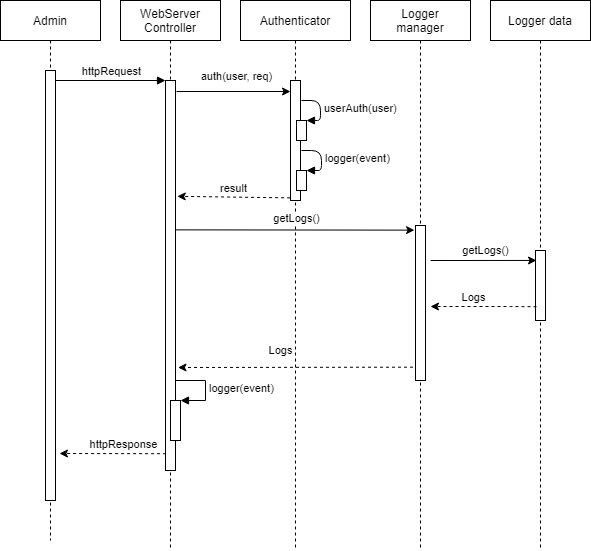

The diagram above was exported from draw.io. Its source (the exported page's mxGraphModel, read from the mxfile embedded in the PNG):
<mxGraphModel dx="1038" dy="579" grid="1" gridSize="10" guides="1" tooltips="1" connect="1" arrows="1" fold="1" page="1" pageScale="1" pageWidth="827" pageHeight="1169" math="0" shadow="0">
  <root>
    <mxCell id="0" />
    <mxCell id="1" parent="0" />
    <mxCell id="GtTn2gQva67wWuG-oEjh-2" value="Admin" style="shape=umlLifeline;perimeter=lifelinePerimeter;container=1;collapsible=0;recursiveResize=0;shadow=0;strokeWidth=1;" vertex="1" parent="1">
      <mxGeometry x="30" y="80" width="100" height="540" as="geometry" />
    </mxCell>
    <mxCell id="GtTn2gQva67wWuG-oEjh-3" value="" style="points=[];perimeter=orthogonalPerimeter;shadow=0;strokeWidth=1;" vertex="1" parent="GtTn2gQva67wWuG-oEjh-2">
      <mxGeometry x="45" y="70" width="10" height="430" as="geometry" />
    </mxCell>
    <mxCell id="GtTn2gQva67wWuG-oEjh-4" value="WebServer &#10;Controller" style="shape=umlLifeline;perimeter=lifelinePerimeter;container=1;collapsible=0;recursiveResize=0;shadow=0;strokeWidth=1;" vertex="1" parent="1">
      <mxGeometry x="150" y="80" width="100" height="550" as="geometry" />
    </mxCell>
    <mxCell id="GtTn2gQva67wWuG-oEjh-5" value="" style="points=[];perimeter=orthogonalPerimeter;shadow=0;strokeWidth=1;" vertex="1" parent="GtTn2gQva67wWuG-oEjh-4">
      <mxGeometry x="45" y="80" width="10" height="390" as="geometry" />
    </mxCell>
    <mxCell id="GtTn2gQva67wWuG-oEjh-57" value="" style="html=1;points=[];perimeter=orthogonalPerimeter;" vertex="1" parent="GtTn2gQva67wWuG-oEjh-4">
      <mxGeometry x="50" y="400" width="10" height="40" as="geometry" />
    </mxCell>
    <mxCell id="GtTn2gQva67wWuG-oEjh-58" value="logger(event)" style="edgeStyle=orthogonalEdgeStyle;html=1;align=left;spacingLeft=2;endArrow=block;rounded=0;entryX=1;entryY=0;" edge="1" target="GtTn2gQva67wWuG-oEjh-57" parent="GtTn2gQva67wWuG-oEjh-4">
      <mxGeometry relative="1" as="geometry">
        <mxPoint x="55" y="380" as="sourcePoint" />
        <Array as="points">
          <mxPoint x="85" y="380" />
        </Array>
      </mxGeometry>
    </mxCell>
    <mxCell id="GtTn2gQva67wWuG-oEjh-8" value="" style="verticalAlign=bottom;endArrow=block;entryX=0;entryY=0;shadow=0;strokeWidth=1;" edge="1" parent="1">
      <mxGeometry relative="1" as="geometry">
        <mxPoint x="85" y="160.0000000000001" as="sourcePoint" />
        <mxPoint x="195" y="160.0000000000001" as="targetPoint" />
      </mxGeometry>
    </mxCell>
    <mxCell id="GtTn2gQva67wWuG-oEjh-9" value="httpRequest" style="edgeLabel;html=1;align=center;verticalAlign=middle;resizable=0;points=[];" vertex="1" connectable="0" parent="GtTn2gQva67wWuG-oEjh-8">
      <mxGeometry x="0.3294" y="-1" relative="1" as="geometry">
        <mxPoint x="-18" y="-11" as="offset" />
      </mxGeometry>
    </mxCell>
    <mxCell id="GtTn2gQva67wWuG-oEjh-10" value="Authenticator" style="shape=umlLifeline;perimeter=lifelinePerimeter;container=1;collapsible=0;recursiveResize=0;shadow=0;strokeWidth=1;" vertex="1" parent="1">
      <mxGeometry x="270" y="80" width="110" height="550" as="geometry" />
    </mxCell>
    <mxCell id="GtTn2gQva67wWuG-oEjh-11" value="" style="points=[];perimeter=orthogonalPerimeter;shadow=0;strokeWidth=1;" vertex="1" parent="GtTn2gQva67wWuG-oEjh-10">
      <mxGeometry x="50" y="80" width="10" height="120" as="geometry" />
    </mxCell>
    <mxCell id="GtTn2gQva67wWuG-oEjh-12" value="" style="html=1;points=[];perimeter=orthogonalPerimeter;" vertex="1" parent="GtTn2gQva67wWuG-oEjh-10">
      <mxGeometry x="56" y="120" width="10" height="20" as="geometry" />
    </mxCell>
    <mxCell id="GtTn2gQva67wWuG-oEjh-13" value="userAuth(user)" style="edgeStyle=orthogonalEdgeStyle;html=1;align=left;spacingLeft=2;endArrow=block;entryX=1;entryY=0;" edge="1" parent="GtTn2gQva67wWuG-oEjh-10" target="GtTn2gQva67wWuG-oEjh-12">
      <mxGeometry relative="1" as="geometry">
        <mxPoint x="61" y="100" as="sourcePoint" />
        <Array as="points">
          <mxPoint x="80" y="100" />
          <mxPoint x="80" y="120" />
        </Array>
      </mxGeometry>
    </mxCell>
    <mxCell id="GtTn2gQva67wWuG-oEjh-14" value="" style="html=1;points=[];perimeter=orthogonalPerimeter;" vertex="1" parent="GtTn2gQva67wWuG-oEjh-10">
      <mxGeometry x="56" y="170" width="10" height="20" as="geometry" />
    </mxCell>
    <mxCell id="GtTn2gQva67wWuG-oEjh-15" value="logger(event)" style="edgeStyle=orthogonalEdgeStyle;html=1;align=left;spacingLeft=2;endArrow=block;entryX=1;entryY=0;" edge="1" parent="GtTn2gQva67wWuG-oEjh-10" target="GtTn2gQva67wWuG-oEjh-14">
      <mxGeometry relative="1" as="geometry">
        <mxPoint x="61" y="150" as="sourcePoint" />
        <Array as="points">
          <mxPoint x="81" y="150" />
          <mxPoint x="81" y="170" />
        </Array>
      </mxGeometry>
    </mxCell>
    <mxCell id="GtTn2gQva67wWuG-oEjh-24" value="" style="endArrow=classic;html=1;exitX=0;exitY=0.914;exitDx=0;exitDy=0;exitPerimeter=0;dashed=1;" edge="1" parent="GtTn2gQva67wWuG-oEjh-10">
      <mxGeometry width="50" height="50" relative="1" as="geometry">
        <mxPoint x="172.5" y="366.6700000000001" as="sourcePoint" />
        <mxPoint x="-62.5" y="367" as="targetPoint" />
      </mxGeometry>
    </mxCell>
    <mxCell id="GtTn2gQva67wWuG-oEjh-25" value="Logs" style="edgeLabel;html=1;align=center;verticalAlign=middle;resizable=0;points=[];" vertex="1" connectable="0" parent="GtTn2gQva67wWuG-oEjh-24">
      <mxGeometry x="-0.1869" y="1" relative="1" as="geometry">
        <mxPoint x="-37" y="-18" as="offset" />
      </mxGeometry>
    </mxCell>
    <mxCell id="GtTn2gQva67wWuG-oEjh-16" value="" style="endArrow=classic;html=1;" edge="1" parent="1">
      <mxGeometry width="50" height="50" relative="1" as="geometry">
        <mxPoint x="206" y="171" as="sourcePoint" />
        <mxPoint x="320" y="171" as="targetPoint" />
      </mxGeometry>
    </mxCell>
    <mxCell id="GtTn2gQva67wWuG-oEjh-17" value="auth(user, req)" style="edgeLabel;html=1;align=center;verticalAlign=middle;resizable=0;points=[];" vertex="1" connectable="0" parent="GtTn2gQva67wWuG-oEjh-16">
      <mxGeometry x="0.3934" relative="1" as="geometry">
        <mxPoint x="-20" y="-16" as="offset" />
      </mxGeometry>
    </mxCell>
    <mxCell id="GtTn2gQva67wWuG-oEjh-18" value="" style="endArrow=classic;html=1;entryX=1.18;entryY=0.297;entryDx=0;entryDy=0;entryPerimeter=0;dashed=1;exitX=-0.04;exitY=0.978;exitDx=0;exitDy=0;exitPerimeter=0;" edge="1" parent="1" source="GtTn2gQva67wWuG-oEjh-11" target="GtTn2gQva67wWuG-oEjh-5">
      <mxGeometry width="50" height="50" relative="1" as="geometry">
        <mxPoint x="400" y="300" as="sourcePoint" />
        <mxPoint x="450" y="250" as="targetPoint" />
      </mxGeometry>
    </mxCell>
    <mxCell id="GtTn2gQva67wWuG-oEjh-19" value="result" style="edgeLabel;html=1;align=center;verticalAlign=middle;resizable=0;points=[];" vertex="1" connectable="0" parent="GtTn2gQva67wWuG-oEjh-18">
      <mxGeometry x="0.3504" y="-1" relative="1" as="geometry">
        <mxPoint x="19" y="-8" as="offset" />
      </mxGeometry>
    </mxCell>
    <mxCell id="GtTn2gQva67wWuG-oEjh-20" value="Logger &#10;manager" style="shape=umlLifeline;perimeter=lifelinePerimeter;container=1;collapsible=0;recursiveResize=0;shadow=0;strokeWidth=1;" vertex="1" parent="1">
      <mxGeometry x="400" y="80" width="100" height="550" as="geometry" />
    </mxCell>
    <mxCell id="GtTn2gQva67wWuG-oEjh-21" value="" style="points=[];perimeter=orthogonalPerimeter;shadow=0;strokeWidth=1;" vertex="1" parent="GtTn2gQva67wWuG-oEjh-20">
      <mxGeometry x="45" y="225" width="10" height="155" as="geometry" />
    </mxCell>
    <mxCell id="GtTn2gQva67wWuG-oEjh-22" value="" style="endArrow=classic;html=1;entryX=-0.1;entryY=0.03;entryDx=0;entryDy=0;entryPerimeter=0;exitX=0.94;exitY=0.383;exitDx=0;exitDy=0;exitPerimeter=0;" edge="1" parent="1" source="GtTn2gQva67wWuG-oEjh-5" target="GtTn2gQva67wWuG-oEjh-21">
      <mxGeometry width="50" height="50" relative="1" as="geometry">
        <mxPoint x="210" y="316" as="sourcePoint" />
        <mxPoint x="450" y="320" as="targetPoint" />
      </mxGeometry>
    </mxCell>
    <mxCell id="GtTn2gQva67wWuG-oEjh-23" value="getLogs()" style="edgeLabel;html=1;align=center;verticalAlign=middle;resizable=0;points=[];" vertex="1" connectable="0" parent="GtTn2gQva67wWuG-oEjh-22">
      <mxGeometry x="-0.1086" y="1" relative="1" as="geometry">
        <mxPoint x="14" y="-11" as="offset" />
      </mxGeometry>
    </mxCell>
    <mxCell id="GtTn2gQva67wWuG-oEjh-26" value="" style="endArrow=classic;html=1;dashed=1;exitX=0.06;exitY=0.957;exitDx=0;exitDy=0;exitPerimeter=0;" edge="1" parent="1" source="GtTn2gQva67wWuG-oEjh-5">
      <mxGeometry width="50" height="50" relative="1" as="geometry">
        <mxPoint x="140" y="670" as="sourcePoint" />
        <mxPoint x="89" y="533" as="targetPoint" />
      </mxGeometry>
    </mxCell>
    <mxCell id="GtTn2gQva67wWuG-oEjh-27" value="httpResponse" style="edgeLabel;html=1;align=center;verticalAlign=middle;resizable=0;points=[];" vertex="1" connectable="0" parent="GtTn2gQva67wWuG-oEjh-26">
      <mxGeometry x="-0.513" y="-1" relative="1" as="geometry">
        <mxPoint x="-17" y="-9" as="offset" />
      </mxGeometry>
    </mxCell>
    <mxCell id="GtTn2gQva67wWuG-oEjh-28" value="Logger data" style="shape=umlLifeline;perimeter=lifelinePerimeter;container=1;collapsible=0;recursiveResize=0;shadow=0;strokeWidth=1;" vertex="1" parent="1">
      <mxGeometry x="520" y="80" width="100" height="550" as="geometry" />
    </mxCell>
    <mxCell id="GtTn2gQva67wWuG-oEjh-52" value="" style="points=[];perimeter=orthogonalPerimeter;shadow=0;strokeWidth=1;" vertex="1" parent="GtTn2gQva67wWuG-oEjh-28">
      <mxGeometry x="45" y="250" width="10" height="70" as="geometry" />
    </mxCell>
    <mxCell id="GtTn2gQva67wWuG-oEjh-44" value="" style="endArrow=classic;html=1;rounded=0;edgeStyle=orthogonalEdgeStyle;entryX=0.1;entryY=0.217;entryDx=0;entryDy=0;entryPerimeter=0;" edge="1" parent="1">
      <mxGeometry relative="1" as="geometry">
        <mxPoint x="460" y="340" as="sourcePoint" />
        <mxPoint x="566" y="339.95500000000004" as="targetPoint" />
      </mxGeometry>
    </mxCell>
    <mxCell id="GtTn2gQva67wWuG-oEjh-45" value="getLogs()" style="edgeLabel;resizable=0;html=1;align=center;verticalAlign=middle;" connectable="0" vertex="1" parent="GtTn2gQva67wWuG-oEjh-44">
      <mxGeometry relative="1" as="geometry">
        <mxPoint x="2" y="-10" as="offset" />
      </mxGeometry>
    </mxCell>
    <mxCell id="GtTn2gQva67wWuG-oEjh-50" value="" style="endArrow=classic;html=1;dashed=1;exitX=0.1;exitY=0.803;exitDx=0;exitDy=0;exitPerimeter=0;" edge="1" parent="1" source="GtTn2gQva67wWuG-oEjh-52">
      <mxGeometry width="50" height="50" relative="1" as="geometry">
        <mxPoint x="810" y="520" as="sourcePoint" />
        <mxPoint x="460" y="386" as="targetPoint" />
        <Array as="points">
          <mxPoint x="530" y="386" />
        </Array>
      </mxGeometry>
    </mxCell>
    <mxCell id="GtTn2gQva67wWuG-oEjh-51" value="Logs" style="edgeLabel;html=1;align=center;verticalAlign=middle;resizable=0;points=[];" vertex="1" connectable="0" parent="GtTn2gQva67wWuG-oEjh-50">
      <mxGeometry x="-0.513" y="-1" relative="1" as="geometry">
        <mxPoint x="-38" y="-9" as="offset" />
      </mxGeometry>
    </mxCell>
  </root>
</mxGraphModel>